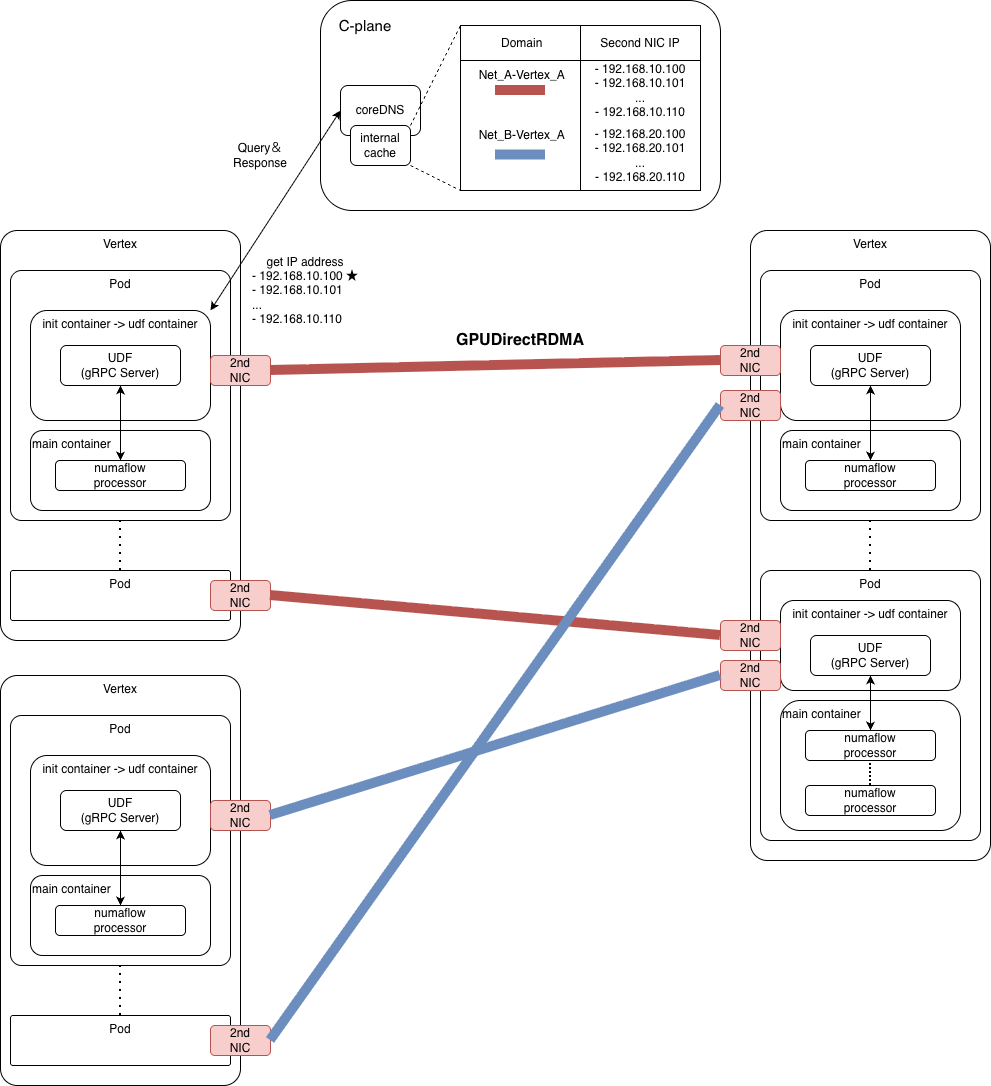

The diagram above was exported from draw.io. Its source (the exported page's mxGraphModel, read from the mxfile embedded in the PNG):
<mxGraphModel dx="807" dy="2588" grid="1" gridSize="10" guides="1" tooltips="1" connect="1" arrows="1" fold="1" page="1" pageScale="1" pageWidth="827" pageHeight="1169" math="0" shadow="0">
  <root>
    <mxCell id="0" />
    <mxCell id="1" parent="0" />
    <mxCell id="UWx7Qr3OjKVuB6Y5yS_G-64" parent="1" style="rounded=1;whiteSpace=wrap;html=1;" value="" vertex="1">
      <mxGeometry height="210" width="400" x="330" y="10" as="geometry" />
    </mxCell>
    <mxCell id="UWx7Qr3OjKVuB6Y5yS_G-1" parent="1" style="rounded=1;whiteSpace=wrap;html=1;align=center;verticalAlign=top;arcSize=7;" value="Vertex" vertex="1">
      <mxGeometry height="630" width="240" x="760" y="240" as="geometry" />
    </mxCell>
    <mxCell id="UWx7Qr3OjKVuB6Y5yS_G-2" parent="1" style="rounded=1;whiteSpace=wrap;html=1;align=center;verticalAlign=top;arcSize=5;" value="Pod" vertex="1">
      <mxGeometry height="250" width="220" x="770" y="280" as="geometry" />
    </mxCell>
    <mxCell id="UWx7Qr3OjKVuB6Y5yS_G-3" parent="1" style="rounded=1;whiteSpace=wrap;html=1;align=left;verticalAlign=top;" value="&lt;div&gt;main container&lt;/div&gt;" vertex="1">
      <mxGeometry height="80" width="180" x="790" y="440" as="geometry" />
    </mxCell>
    <mxCell id="UWx7Qr3OjKVuB6Y5yS_G-4" parent="1" style="rounded=1;whiteSpace=wrap;html=1;align=center;verticalAlign=top;" value="init container -&amp;gt; udf container" vertex="1">
      <mxGeometry height="110" width="180" x="790" y="320" as="geometry" />
    </mxCell>
    <mxCell id="UWx7Qr3OjKVuB6Y5yS_G-5" edge="1" parent="1" source="UWx7Qr3OjKVuB6Y5yS_G-6" style="endArrow=classic;html=1;rounded=0;startArrow=classic;startFill=1;entryX=0.5;entryY=1;entryDx=0;entryDy=0;exitX=0.5;exitY=0;exitDx=0;exitDy=0;" target="UWx7Qr3OjKVuB6Y5yS_G-7" value="">
      <mxGeometry height="50" relative="1" width="50" as="geometry">
        <mxPoint x="880" y="450" as="sourcePoint" />
        <mxPoint x="880" y="410" as="targetPoint" />
      </mxGeometry>
    </mxCell>
    <mxCell id="UWx7Qr3OjKVuB6Y5yS_G-6" parent="1" style="rounded=1;whiteSpace=wrap;html=1;" value="numaflow&lt;div&gt;processor&lt;/div&gt;" vertex="1">
      <mxGeometry height="30" width="130" x="815" y="470" as="geometry" />
    </mxCell>
    <mxCell id="UWx7Qr3OjKVuB6Y5yS_G-7" parent="1" style="rounded=1;whiteSpace=wrap;html=1;" value="UDF&lt;div&gt;(gRPC Server)&lt;/div&gt;" vertex="1">
      <mxGeometry height="40" width="120" x="820" y="355" as="geometry" />
    </mxCell>
    <mxCell id="UWx7Qr3OjKVuB6Y5yS_G-8" parent="1" style="rounded=1;whiteSpace=wrap;html=1;align=center;verticalAlign=top;arcSize=5;" value="Pod" vertex="1">
      <mxGeometry height="270" width="220" x="770" y="580" as="geometry" />
    </mxCell>
    <mxCell id="UWx7Qr3OjKVuB6Y5yS_G-9" parent="1" style="rounded=1;whiteSpace=wrap;html=1;align=center;verticalAlign=top;" value="init container -&amp;gt; udf container" vertex="1">
      <mxGeometry height="90" width="180" x="790" y="610" as="geometry" />
    </mxCell>
    <mxCell id="UWx7Qr3OjKVuB6Y5yS_G-10" parent="1" style="rounded=1;whiteSpace=wrap;html=1;align=left;verticalAlign=top;" value="&lt;div&gt;main container&lt;/div&gt;" vertex="1">
      <mxGeometry height="130" width="180" x="790" y="710" as="geometry" />
    </mxCell>
    <mxCell id="UWx7Qr3OjKVuB6Y5yS_G-11" parent="1" style="rounded=1;whiteSpace=wrap;html=1;" value="numaflow&lt;div&gt;processor&lt;/div&gt;" vertex="1">
      <mxGeometry height="30" width="130" x="815" y="740" as="geometry" />
    </mxCell>
    <mxCell id="UWx7Qr3OjKVuB6Y5yS_G-12" parent="1" style="rounded=1;whiteSpace=wrap;html=1;" value="numaflow&lt;div&gt;processor&lt;/div&gt;" vertex="1">
      <mxGeometry height="30" width="130" x="815" y="795" as="geometry" />
    </mxCell>
    <mxCell id="UWx7Qr3OjKVuB6Y5yS_G-13" edge="1" parent="1" source="UWx7Qr3OjKVuB6Y5yS_G-12" style="endArrow=none;dashed=1;html=1;rounded=0;exitX=0.5;exitY=0;exitDx=0;exitDy=0;entryX=0.5;entryY=1;entryDx=0;entryDy=0;dashPattern=1 1;strokeWidth=2;" target="UWx7Qr3OjKVuB6Y5yS_G-11" value="">
      <mxGeometry height="50" relative="1" width="50" as="geometry">
        <mxPoint x="1000" y="550" as="sourcePoint" />
        <mxPoint x="1050" y="500" as="targetPoint" />
      </mxGeometry>
    </mxCell>
    <mxCell id="UWx7Qr3OjKVuB6Y5yS_G-14" parent="1" style="rounded=1;whiteSpace=wrap;html=1;" value="UDF&lt;div&gt;(gRPC Server)&lt;/div&gt;" vertex="1">
      <mxGeometry height="40" width="120" x="820" y="645" as="geometry" />
    </mxCell>
    <mxCell id="UWx7Qr3OjKVuB6Y5yS_G-15" edge="1" parent="1" source="UWx7Qr3OjKVuB6Y5yS_G-11" style="endArrow=classic;html=1;rounded=0;startArrow=classic;startFill=1;exitX=0.5;exitY=0;exitDx=0;exitDy=0;" target="UWx7Qr3OjKVuB6Y5yS_G-14" value="">
      <mxGeometry height="50" relative="1" width="50" as="geometry">
        <mxPoint x="880" y="485" as="sourcePoint" />
        <mxPoint x="880" y="410" as="targetPoint" />
      </mxGeometry>
    </mxCell>
    <mxCell id="UWx7Qr3OjKVuB6Y5yS_G-16" parent="1" style="rounded=1;whiteSpace=wrap;html=1;align=center;verticalAlign=top;arcSize=7;" value="Vertex" vertex="1">
      <mxGeometry height="410" width="240" x="10" y="240" as="geometry" />
    </mxCell>
    <mxCell id="UWx7Qr3OjKVuB6Y5yS_G-17" parent="1" style="rounded=1;whiteSpace=wrap;html=1;align=center;verticalAlign=top;arcSize=5;" value="Pod" vertex="1">
      <mxGeometry height="250" width="220" x="20" y="280" as="geometry" />
    </mxCell>
    <mxCell id="UWx7Qr3OjKVuB6Y5yS_G-18" parent="1" style="rounded=1;whiteSpace=wrap;html=1;align=left;verticalAlign=top;" value="&lt;div&gt;main container&lt;/div&gt;" vertex="1">
      <mxGeometry height="80" width="180" x="40" y="440" as="geometry" />
    </mxCell>
    <mxCell id="UWx7Qr3OjKVuB6Y5yS_G-19" parent="1" style="rounded=1;whiteSpace=wrap;html=1;align=center;verticalAlign=top;" value="init container -&amp;gt; udf container" vertex="1">
      <mxGeometry height="110" width="180" x="40" y="320" as="geometry" />
    </mxCell>
    <mxCell id="UWx7Qr3OjKVuB6Y5yS_G-20" edge="1" parent="1" source="UWx7Qr3OjKVuB6Y5yS_G-21" style="endArrow=classic;html=1;rounded=0;startArrow=classic;startFill=1;entryX=0.5;entryY=1;entryDx=0;entryDy=0;exitX=0.5;exitY=0;exitDx=0;exitDy=0;" target="UWx7Qr3OjKVuB6Y5yS_G-22" value="">
      <mxGeometry height="50" relative="1" width="50" as="geometry">
        <mxPoint x="130" y="450" as="sourcePoint" />
        <mxPoint x="130" y="410" as="targetPoint" />
      </mxGeometry>
    </mxCell>
    <mxCell id="UWx7Qr3OjKVuB6Y5yS_G-21" parent="1" style="rounded=1;whiteSpace=wrap;html=1;" value="numaflow&lt;div&gt;processor&lt;/div&gt;" vertex="1">
      <mxGeometry height="30" width="130" x="65" y="470" as="geometry" />
    </mxCell>
    <mxCell id="UWx7Qr3OjKVuB6Y5yS_G-22" parent="1" style="rounded=1;whiteSpace=wrap;html=1;" value="UDF&lt;div&gt;(gRPC Server)&lt;/div&gt;" vertex="1">
      <mxGeometry height="40" width="120" x="70" y="355" as="geometry" />
    </mxCell>
    <mxCell id="UWx7Qr3OjKVuB6Y5yS_G-23" parent="1" style="rounded=1;whiteSpace=wrap;html=1;align=center;verticalAlign=top;arcSize=5;" value="Pod" vertex="1">
      <mxGeometry height="50" width="220" x="20" y="580" as="geometry" />
    </mxCell>
    <mxCell id="UWx7Qr3OjKVuB6Y5yS_G-41" edge="1" parent="1" source="UWx7Qr3OjKVuB6Y5yS_G-23" style="endArrow=none;dashed=1;html=1;dashPattern=1 3;strokeWidth=2;rounded=0;entryX=0.5;entryY=1;entryDx=0;entryDy=0;exitX=0.5;exitY=0;exitDx=0;exitDy=0;" target="UWx7Qr3OjKVuB6Y5yS_G-17" value="">
      <mxGeometry height="50" relative="1" width="50" as="geometry">
        <mxPoint x="250" y="580" as="sourcePoint" />
        <mxPoint x="300" y="530" as="targetPoint" />
      </mxGeometry>
    </mxCell>
    <mxCell id="UWx7Qr3OjKVuB6Y5yS_G-42" edge="1" parent="1" source="UWx7Qr3OjKVuB6Y5yS_G-8" style="endArrow=none;dashed=1;html=1;dashPattern=1 3;strokeWidth=2;rounded=0;entryX=0.5;entryY=1;entryDx=0;entryDy=0;exitX=0.5;exitY=0;exitDx=0;exitDy=0;" target="UWx7Qr3OjKVuB6Y5yS_G-2" value="">
      <mxGeometry height="50" relative="1" width="50" as="geometry">
        <mxPoint x="320" y="635" as="sourcePoint" />
        <mxPoint x="320" y="585" as="targetPoint" />
      </mxGeometry>
    </mxCell>
    <mxCell id="UWx7Qr3OjKVuB6Y5yS_G-43" parent="1" style="rounded=1;whiteSpace=wrap;html=1;fillColor=#f8cecc;strokeColor=#b85450;" value="2nd&lt;div&gt;NIC&lt;/div&gt;" vertex="1">
      <mxGeometry height="30" width="60" x="220" y="365" as="geometry" />
    </mxCell>
    <mxCell id="UWx7Qr3OjKVuB6Y5yS_G-45" parent="1" style="rounded=1;whiteSpace=wrap;html=1;fillColor=#f8cecc;strokeColor=#b85450;" value="2nd&lt;div&gt;NIC&lt;/div&gt;" vertex="1">
      <mxGeometry height="30" width="60" x="730" y="355" as="geometry" />
    </mxCell>
    <mxCell id="UWx7Qr3OjKVuB6Y5yS_G-46" parent="1" style="rounded=1;whiteSpace=wrap;html=1;fillColor=#f8cecc;strokeColor=#b85450;" value="2nd&lt;div&gt;NIC&lt;/div&gt;" vertex="1">
      <mxGeometry height="30" width="60" x="730" y="670" as="geometry" />
    </mxCell>
    <mxCell id="UWx7Qr3OjKVuB6Y5yS_G-50" parent="1" style="rounded=1;whiteSpace=wrap;html=1;" value="coreDNS" vertex="1">
      <mxGeometry height="50" width="80" x="350" y="95" as="geometry" />
    </mxCell>
    <mxCell id="UWx7Qr3OjKVuB6Y5yS_G-51" edge="1" parent="1" source="UWx7Qr3OjKVuB6Y5yS_G-19" style="endArrow=classic;html=1;rounded=0;exitX=1;exitY=0;exitDx=0;exitDy=0;entryX=0;entryY=0.5;entryDx=0;entryDy=0;startArrow=classic;startFill=1;" target="UWx7Qr3OjKVuB6Y5yS_G-50" value="">
      <mxGeometry height="50" relative="1" width="50" as="geometry">
        <mxPoint x="610" y="610" as="sourcePoint" />
        <mxPoint x="660" y="560" as="targetPoint" />
      </mxGeometry>
    </mxCell>
    <mxCell id="UWx7Qr3OjKVuB6Y5yS_G-56" parent="1" style="rounded=1;whiteSpace=wrap;html=1;" value="internal&lt;br&gt;cache" vertex="1">
      <mxGeometry height="40" width="60" x="360" y="135" as="geometry" />
    </mxCell>
    <mxCell id="UWx7Qr3OjKVuB6Y5yS_G-61" parent="1" style="text;html=1;whiteSpace=wrap;strokeColor=none;fillColor=none;align=center;verticalAlign=middle;rounded=0;" value="Query＆Response" vertex="1">
      <mxGeometry height="30" width="60" x="240" y="150" as="geometry" />
    </mxCell>
    <mxCell id="UWx7Qr3OjKVuB6Y5yS_G-62" parent="1" style="text;html=1;whiteSpace=wrap;strokeColor=none;fillColor=none;align=left;verticalAlign=middle;rounded=0;" value="&lt;div style=&quot;text-align: center;&quot;&gt;&lt;span style=&quot;background-color: transparent; color: light-dark(rgb(0, 0, 0), rgb(255, 255, 255));&quot;&gt;get IP address&lt;/span&gt;&lt;/div&gt;&lt;div&gt;- 192.168.10.100 ★&lt;/div&gt;&lt;div&gt;- 192.168.10.101&lt;/div&gt;&lt;div&gt;...&lt;/div&gt;&lt;div&gt;- 192.168.10.110&lt;/div&gt;" vertex="1">
      <mxGeometry height="80" width="110" x="260" y="260" as="geometry" />
    </mxCell>
    <mxCell id="UWx7Qr3OjKVuB6Y5yS_G-65" parent="1" style="text;html=1;whiteSpace=wrap;strokeColor=none;fillColor=none;align=center;verticalAlign=middle;rounded=0;" value="&lt;font style=&quot;font-size: 15px;&quot;&gt;C-plane&lt;/font&gt;" vertex="1">
      <mxGeometry height="30" width="70" x="340" y="20" as="geometry" />
    </mxCell>
    <mxCell id="EEjbQ9N4HDyzIfvvZvbA-2" edge="1" parent="1" source="UWx7Qr3OjKVuB6Y5yS_G-56" style="endArrow=none;dashed=1;html=1;rounded=0;exitX=1;exitY=0;exitDx=0;exitDy=0;entryX=0;entryY=0;entryDx=0;entryDy=0;" value="">
      <mxGeometry height="50" relative="1" width="50" as="geometry">
        <mxPoint x="490" y="300" as="sourcePoint" />
        <mxPoint x="470" y="35" as="targetPoint" />
      </mxGeometry>
    </mxCell>
    <mxCell id="EEjbQ9N4HDyzIfvvZvbA-3" edge="1" parent="1" source="UWx7Qr3OjKVuB6Y5yS_G-56" style="endArrow=none;dashed=1;html=1;rounded=0;exitX=1;exitY=1;exitDx=0;exitDy=0;entryX=0;entryY=1;entryDx=0;entryDy=0;" target="EEjbQ9N4HDyzIfvvZvbA-6" value="">
      <mxGeometry height="50" relative="1" width="50" as="geometry">
        <mxPoint x="460" y="310" as="sourcePoint" />
        <mxPoint x="510" y="210" as="targetPoint" />
      </mxGeometry>
    </mxCell>
    <mxCell id="EEjbQ9N4HDyzIfvvZvbA-4" parent="1" style="rounded=0;whiteSpace=wrap;html=1;" value="" vertex="1">
      <mxGeometry height="35" width="240" x="470" y="35" as="geometry" />
    </mxCell>
    <mxCell id="EEjbQ9N4HDyzIfvvZvbA-5" parent="1" style="text;html=1;whiteSpace=wrap;strokeColor=none;fillColor=none;align=center;verticalAlign=middle;rounded=0;" value="&amp;nbsp;Domain" vertex="1">
      <mxGeometry height="30" width="60" x="500" y="37.5" as="geometry" />
    </mxCell>
    <mxCell id="EEjbQ9N4HDyzIfvvZvbA-6" parent="1" style="rounded=0;whiteSpace=wrap;html=1;" value="" vertex="1">
      <mxGeometry height="130" width="240" x="470" y="70" as="geometry" />
    </mxCell>
    <mxCell id="EEjbQ9N4HDyzIfvvZvbA-7" edge="1" parent="1" source="EEjbQ9N4HDyzIfvvZvbA-6" style="endArrow=none;html=1;rounded=0;entryX=0.5;entryY=0;entryDx=0;entryDy=0;exitX=0.5;exitY=1;exitDx=0;exitDy=0;" target="EEjbQ9N4HDyzIfvvZvbA-4" value="">
      <mxGeometry height="50" relative="1" width="50" as="geometry">
        <mxPoint x="490" y="300" as="sourcePoint" />
        <mxPoint x="540" y="250" as="targetPoint" />
      </mxGeometry>
    </mxCell>
    <mxCell id="EEjbQ9N4HDyzIfvvZvbA-8" parent="1" style="text;html=1;whiteSpace=wrap;strokeColor=none;fillColor=none;align=center;verticalAlign=middle;rounded=0;" value="&amp;nbsp;Net_A-Vertex_A" vertex="1">
      <mxGeometry height="30" width="100" x="480" y="70" as="geometry" />
    </mxCell>
    <mxCell id="EEjbQ9N4HDyzIfvvZvbA-9" parent="1" style="text;html=1;whiteSpace=wrap;strokeColor=none;fillColor=none;align=center;verticalAlign=middle;rounded=0;" value="&lt;div&gt;- 192.168.10.100&lt;/div&gt;&lt;div&gt;- 192.168.10.101&lt;/div&gt;&lt;div&gt;...&lt;/div&gt;&lt;div&gt;- 192.168.10.110&lt;/div&gt;" vertex="1">
      <mxGeometry height="60" width="120" x="590" y="70" as="geometry" />
    </mxCell>
    <mxCell id="EEjbQ9N4HDyzIfvvZvbA-10" parent="1" style="text;html=1;whiteSpace=wrap;strokeColor=none;fillColor=none;align=center;verticalAlign=middle;rounded=0;" value="Second NIC IP" vertex="1">
      <mxGeometry height="30" width="120" x="590" y="37.5" as="geometry" />
    </mxCell>
    <mxCell id="EEjbQ9N4HDyzIfvvZvbA-11" parent="1" style="text;html=1;whiteSpace=wrap;strokeColor=none;fillColor=none;align=center;verticalAlign=middle;rounded=0;" value="&amp;nbsp;Net_B-Vertex_A" vertex="1">
      <mxGeometry height="30" width="100" x="480" y="130" as="geometry" />
    </mxCell>
    <mxCell id="EEjbQ9N4HDyzIfvvZvbA-12" parent="1" style="text;html=1;whiteSpace=wrap;strokeColor=none;fillColor=none;align=center;verticalAlign=middle;rounded=0;" value="&lt;div&gt;- 192.168.20.100&lt;/div&gt;&lt;div&gt;- 192.168.20.101&lt;/div&gt;&lt;div&gt;...&lt;/div&gt;&lt;div&gt;- 192.168.20.110&lt;/div&gt;" vertex="1">
      <mxGeometry height="60" width="120" x="590" y="135" as="geometry" />
    </mxCell>
    <mxCell id="EEjbQ9N4HDyzIfvvZvbA-13" parent="1" style="rounded=1;whiteSpace=wrap;html=1;fillColor=#f8cecc;strokeColor=#b85450;" value="2nd&lt;div&gt;NIC&lt;/div&gt;" vertex="1">
      <mxGeometry height="30" width="60" x="730" y="400" as="geometry" />
    </mxCell>
    <mxCell id="EEjbQ9N4HDyzIfvvZvbA-14" parent="1" style="rounded=1;whiteSpace=wrap;html=1;fillColor=#f8cecc;strokeColor=#b85450;" value="2nd&lt;div&gt;NIC&lt;/div&gt;" vertex="1">
      <mxGeometry height="30" width="60" x="730" y="630" as="geometry" />
    </mxCell>
    <mxCell id="EEjbQ9N4HDyzIfvvZvbA-33" parent="1" style="rounded=1;whiteSpace=wrap;html=1;fillColor=#f8cecc;strokeColor=#b85450;" value="2nd&lt;div&gt;NIC&lt;/div&gt;" vertex="1">
      <mxGeometry height="30" width="60" x="220" y="590" as="geometry" />
    </mxCell>
    <mxCell id="EEjbQ9N4HDyzIfvvZvbA-34" parent="1" style="rounded=1;whiteSpace=wrap;html=1;align=center;verticalAlign=top;arcSize=7;" value="Vertex" vertex="1">
      <mxGeometry height="410" width="240" x="10" y="685" as="geometry" />
    </mxCell>
    <mxCell id="EEjbQ9N4HDyzIfvvZvbA-35" parent="1" style="rounded=1;whiteSpace=wrap;html=1;align=center;verticalAlign=top;arcSize=5;" value="Pod" vertex="1">
      <mxGeometry height="250" width="220" x="20" y="725" as="geometry" />
    </mxCell>
    <mxCell id="EEjbQ9N4HDyzIfvvZvbA-36" parent="1" style="rounded=1;whiteSpace=wrap;html=1;align=left;verticalAlign=top;" value="&lt;div&gt;main container&lt;/div&gt;" vertex="1">
      <mxGeometry height="80" width="180" x="40" y="885" as="geometry" />
    </mxCell>
    <mxCell id="EEjbQ9N4HDyzIfvvZvbA-37" parent="1" style="rounded=1;whiteSpace=wrap;html=1;align=center;verticalAlign=top;" value="init container -&amp;gt; udf container" vertex="1">
      <mxGeometry height="110" width="180" x="40" y="765" as="geometry" />
    </mxCell>
    <mxCell id="EEjbQ9N4HDyzIfvvZvbA-38" edge="1" parent="1" source="EEjbQ9N4HDyzIfvvZvbA-39" style="endArrow=classic;html=1;rounded=0;startArrow=classic;startFill=1;entryX=0.5;entryY=1;entryDx=0;entryDy=0;exitX=0.5;exitY=0;exitDx=0;exitDy=0;" target="EEjbQ9N4HDyzIfvvZvbA-40" value="">
      <mxGeometry height="50" relative="1" width="50" as="geometry">
        <mxPoint x="130" y="895" as="sourcePoint" />
        <mxPoint x="130" y="855" as="targetPoint" />
      </mxGeometry>
    </mxCell>
    <mxCell id="EEjbQ9N4HDyzIfvvZvbA-39" parent="1" style="rounded=1;whiteSpace=wrap;html=1;" value="numaflow&lt;div&gt;processor&lt;/div&gt;" vertex="1">
      <mxGeometry height="30" width="130" x="65" y="915" as="geometry" />
    </mxCell>
    <mxCell id="EEjbQ9N4HDyzIfvvZvbA-40" parent="1" style="rounded=1;whiteSpace=wrap;html=1;" value="UDF&lt;div&gt;(gRPC Server)&lt;/div&gt;" vertex="1">
      <mxGeometry height="40" width="120" x="70" y="800" as="geometry" />
    </mxCell>
    <mxCell id="EEjbQ9N4HDyzIfvvZvbA-41" parent="1" style="rounded=1;whiteSpace=wrap;html=1;align=center;verticalAlign=top;arcSize=5;" value="Pod" vertex="1">
      <mxGeometry height="50" width="220" x="20" y="1025" as="geometry" />
    </mxCell>
    <mxCell id="EEjbQ9N4HDyzIfvvZvbA-42" edge="1" parent="1" source="EEjbQ9N4HDyzIfvvZvbA-41" style="endArrow=none;dashed=1;html=1;dashPattern=1 3;strokeWidth=2;rounded=0;entryX=0.5;entryY=1;entryDx=0;entryDy=0;exitX=0.5;exitY=0;exitDx=0;exitDy=0;" target="EEjbQ9N4HDyzIfvvZvbA-35" value="">
      <mxGeometry height="50" relative="1" width="50" as="geometry">
        <mxPoint x="250" y="1025" as="sourcePoint" />
        <mxPoint x="300" y="975" as="targetPoint" />
      </mxGeometry>
    </mxCell>
    <mxCell id="EEjbQ9N4HDyzIfvvZvbA-43" parent="1" style="rounded=1;whiteSpace=wrap;html=1;fillColor=#f8cecc;strokeColor=#b85450;" value="2nd&lt;div&gt;NIC&lt;/div&gt;" vertex="1">
      <mxGeometry height="30" width="60" x="220" y="810" as="geometry" />
    </mxCell>
    <mxCell id="EEjbQ9N4HDyzIfvvZvbA-44" parent="1" style="rounded=1;whiteSpace=wrap;html=1;fillColor=#f8cecc;strokeColor=#b85450;" value="2nd&lt;div&gt;NIC&lt;/div&gt;" vertex="1">
      <mxGeometry height="30" width="60" x="220" y="1035" as="geometry" />
    </mxCell>
    <mxCell id="EEjbQ9N4HDyzIfvvZvbA-46" edge="1" parent="1" source="UWx7Qr3OjKVuB6Y5yS_G-43" style="endArrow=none;html=1;rounded=0;exitX=1;exitY=0.5;exitDx=0;exitDy=0;strokeWidth=10;fillColor=#f8cecc;strokeColor=#b85450;entryX=0;entryY=0.5;entryDx=0;entryDy=0;" target="UWx7Qr3OjKVuB6Y5yS_G-45" value="">
      <mxGeometry height="50" relative="1" width="50" as="geometry">
        <mxPoint x="500" y="640" as="sourcePoint" />
        <mxPoint x="550" y="590" as="targetPoint" />
      </mxGeometry>
    </mxCell>
    <mxCell id="EEjbQ9N4HDyzIfvvZvbA-47" edge="1" parent="1" source="EEjbQ9N4HDyzIfvvZvbA-33" style="endArrow=none;html=1;rounded=0;exitX=1;exitY=0.5;exitDx=0;exitDy=0;strokeWidth=10;fillColor=#f8cecc;strokeColor=#b85450;entryX=0;entryY=0.5;entryDx=0;entryDy=0;" target="EEjbQ9N4HDyzIfvvZvbA-14" value="">
      <mxGeometry height="50" relative="1" width="50" as="geometry">
        <mxPoint x="350" y="380" as="sourcePoint" />
        <mxPoint x="800" y="370" as="targetPoint" />
      </mxGeometry>
    </mxCell>
    <mxCell id="EEjbQ9N4HDyzIfvvZvbA-48" edge="1" parent="1" source="EEjbQ9N4HDyzIfvvZvbA-43" style="endArrow=none;html=1;rounded=0;exitX=1;exitY=0.5;exitDx=0;exitDy=0;strokeWidth=10;fillColor=#dae8fc;strokeColor=#6c8ebf;entryX=0;entryY=0.5;entryDx=0;entryDy=0;" target="UWx7Qr3OjKVuB6Y5yS_G-46" value="">
      <mxGeometry height="50" relative="1" width="50" as="geometry">
        <mxPoint x="580" y="620" as="sourcePoint" />
        <mxPoint x="1030" y="660" as="targetPoint" />
      </mxGeometry>
    </mxCell>
    <mxCell id="EEjbQ9N4HDyzIfvvZvbA-49" edge="1" parent="1" source="EEjbQ9N4HDyzIfvvZvbA-44" style="endArrow=none;html=1;rounded=0;exitX=1;exitY=0.5;exitDx=0;exitDy=0;strokeWidth=10;fillColor=#dae8fc;strokeColor=#6c8ebf;entryX=0;entryY=0.5;entryDx=0;entryDy=0;" target="EEjbQ9N4HDyzIfvvZvbA-13" value="">
      <mxGeometry height="50" relative="1" width="50" as="geometry">
        <mxPoint x="370" y="930" as="sourcePoint" />
        <mxPoint x="820" y="790" as="targetPoint" />
      </mxGeometry>
    </mxCell>
    <mxCell id="EEjbQ9N4HDyzIfvvZvbA-50" edge="1" parent="1" style="endArrow=none;html=1;rounded=0;exitX=1;exitY=0.5;exitDx=0;exitDy=0;strokeWidth=10;fillColor=#f8cecc;strokeColor=#b85450;" value="">
      <mxGeometry height="50" relative="1" width="50" as="geometry">
        <mxPoint x="505" y="100" as="sourcePoint" />
        <mxPoint x="555" y="100" as="targetPoint" />
      </mxGeometry>
    </mxCell>
    <mxCell id="EEjbQ9N4HDyzIfvvZvbA-51" edge="1" parent="1" style="endArrow=none;html=1;rounded=0;exitX=1;exitY=0.5;exitDx=0;exitDy=0;strokeWidth=10;fillColor=#dae8fc;strokeColor=#6c8ebf;" value="">
      <mxGeometry height="50" relative="1" width="50" as="geometry">
        <mxPoint x="505" y="164.5" as="sourcePoint" />
        <mxPoint x="555" y="164.5" as="targetPoint" />
      </mxGeometry>
    </mxCell>
    <mxCell id="EEjbQ9N4HDyzIfvvZvbA-53" parent="1" style="text;html=1;whiteSpace=wrap;strokeColor=none;fillColor=none;align=center;verticalAlign=middle;rounded=0;" value="&lt;b&gt;&lt;font style=&quot;font-size: 16px;&quot;&gt;GPUDirectRDMA&lt;/font&gt;&lt;/b&gt;" vertex="1">
      <mxGeometry height="30" width="140" x="460" y="335" as="geometry" />
    </mxCell>
  </root>
</mxGraphModel>